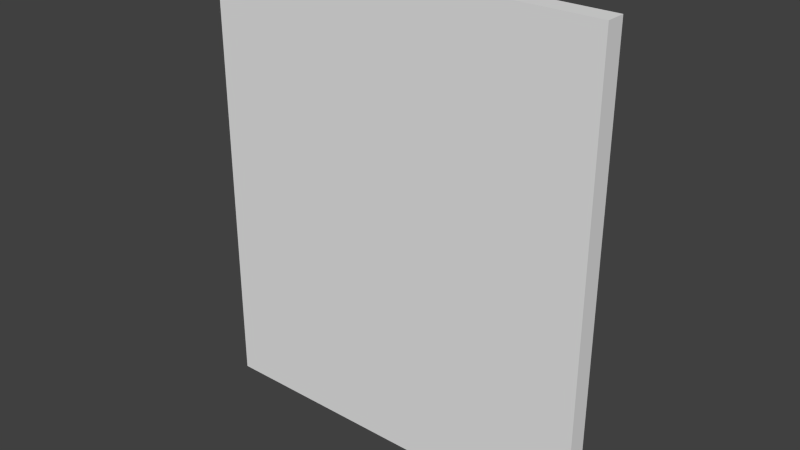 # Source: Plaque.blend  (saved by Blender 2.71.0; exported with 4.5.12 LTS)
import bpy
from mathutils import Matrix  # noqa: F401  (used for matrix-valued properties, if any)

bpy.ops.wm.read_factory_settings(use_empty=True)
scene = bpy.context.scene
scene.name = 'Scene'

# ---- collections
col_collection_1 = bpy.data.collections.new('Collection 1'); scene.collection.children.link(col_collection_1)

# ---- materials (node trees are filled in below, after node groups)
mat_material_001 = bpy.data.materials.new('Material.001')
mat_material_001.alpha_threshold = 0.0
mat_material_001.use_transparent_shadow = False
mat_material_001.roughness = 0.5
mat_material_001.specular_intensity = 1.0
mat_material_001.line_color = (0.0, 0.0, 0.0, 1.0)
mat_material = bpy.data.materials.new('Material')
mat_material.alpha_threshold = 0.0
mat_material.use_transparent_shadow = False
mat_material.roughness = 0.5
mat_material.specular_intensity = 0.5886
mat_material.line_color = (0.0, 0.0, 0.0, 1.0)

# ---- material node trees

# ---- world
world_world = bpy.data.worlds.new('World'); scene.world = world_world
world_world.color = (0.05088, 0.05088, 0.05088)
world_world.use_sun_shadow = False
world_world.sun_shadow_jitter_overblur = 0.0
world_world.cycles.sampling_method = 'MANUAL'
world_world.cycles.sample_map_resolution = 256

# ---- meshes
me_cube_002 = bpy.data.meshes.new('Cube.002')
me_cube_002.from_pydata([(-1.0, -1.0, -1.0), (-1.0, 1.0, -1.0), (1.0, 1.0, -1.0), (1.0, -1.0, -1.0), (-1.0, -1.0, 1.0), (-1.0, 1.0, 1.0), (1.0, 1.0, 1.0), (1.0, -1.0, 1.0), (-0.9492, 1.0, -0.9492), (0.9492, 1.0, -0.9492), (-0.9492, 1.0, 0.9492), (0.9492, 1.0, 0.9492)], [], [(4, 5, 1, 0), (2, 1, 8, 9), (6, 7, 3, 2), (7, 4, 0, 3), (0, 1, 2, 3), (7, 6, 5, 4), (10, 11, 9, 8), (6, 2, 9, 11), (5, 6, 11, 10), (1, 5, 10, 8)])
_uv = me_cube_002.uv_layers.new(name='UVMap')
_uv.uv.foreach_set('vector', [0.71, 0.2401, 0.6347, 0.3294, 0.6347, 0.1622, 0.7193, 0.2324, 0.8785, 0.09626, 0.8785, 0.9037, 0.8592, 0.8832, 0.8592, 0.1168, 0.8206, 0.3294, 0.7226, 0.2515, 0.7308, 0.2397, 0.8047, 0.1521, 0.0, 0.0, 0.0, 0.0, 0.0, 0.0, 0.0, 0.0, 0.7193, 0.2324, 0.6347, 0.1622, 0.8047, 0.1521, 0.7308, 0.2397, 0.7226, 0.2515, 0.8206, 0.3294, 0.6347, 0.3294, 0.71, 0.2401, 0.8063, 0.6652, 0.2137, 0.6716, 0.1418, 0.1418, 0.8582, 0.1418, 0.1215, 0.09626, 0.8785, 0.09626, 0.8592, 0.1168, 0.1407, 0.1168, 0.1215, 0.9037, 0.1215, 0.09626, 0.1407, 0.1168, 0.1407, 0.8832, 0.8785, 0.9037, 0.1215, 0.9037, 0.1407, 0.8832, 0.8592, 0.8832])
me_cube_002.materials.append(mat_material_001)
me_cube_002.use_remesh_preserve_volume = False
me_cube_002.use_remesh_preserve_attributes = False
me_cube_002.use_mirror_vertex_groups = False
me_cube_002.update()
me_cube = bpy.data.meshes.new('Cube')
me_cube.from_pydata([(1.0, 1.0, -1.0), (1.0, -1.0, -1.0), (-1.0, -1.0, -1.0), (-1.0, 1.0, -1.0), (1.0, 1.0, 1.0), (1.0, -1.0, 1.0), (-1.0, -1.0, 1.0), (-1.0, 1.0, 1.0), (0.9342, 1.0, -0.9342), (-0.9342, 1.0, -0.9342), (0.9342, 1.0, 0.9342), (-0.9342, 1.0, 0.9342), (0.8965, 1.953, -0.8965), (-0.8965, 1.953, -0.8965), (0.8965, 1.953, 0.8965), (-0.8965, 1.953, 0.8965)], [], [(0, 1, 2, 3), (4, 7, 6, 5), (0, 4, 5, 1), (1, 5, 6, 2), (2, 6, 7, 3), (7, 4, 10, 11), (11, 10, 14, 15), (3, 7, 11, 9), (4, 0, 8, 10), (0, 3, 9, 8), (14, 12, 13, 15), (9, 11, 15, 13), (10, 8, 12, 14), (8, 9, 13, 12)])
_uv = me_cube.uv_layers.new(name='UVMap')
_uv.uv.foreach_set('vector', [0.2035, 0.2035, 0.7965, 0.2035, 0.7965, 0.7965, 0.2035, 0.7965, 0.2035, 0.2035, 0.7965, 0.2035, 0.7965, 0.7965, 0.2035, 0.7965, 0.2035, 0.2035, 0.7965, 0.2035, 0.7965, 0.7965, 0.2035, 0.7965, 0.2035, 0.2035, 0.7965, 0.2035, 0.7965, 0.7965, 0.2035, 0.7965, 0.2035, 0.2035, 0.7965, 0.2035, 0.7965, 0.7965, 0.2035, 0.7965, 0.2035, 0.2035, 0.7965, 0.2035, 0.7965, 0.7965, 0.2035, 0.7965, 0.2035, 0.2035, 0.7965, 0.2035, 0.7965, 0.7965, 0.2035, 0.7965, 0.2035, 0.2035, 0.7965, 0.2035, 0.7965, 0.7965, 0.2035, 0.7965, 0.2035, 0.2035, 0.7965, 0.2035, 0.7965, 0.7965, 0.2035, 0.7965, 0.2035, 0.2035, 0.7965, 0.2035, 0.7965, 0.7965, 0.2035, 0.7965, 0.2035, 0.2035, 0.7965, 0.2035, 0.7965, 0.7965, 0.2035, 0.7965, 0.2035, 0.2035, 0.7965, 0.2035, 0.7965, 0.7965, 0.2035, 0.7965, 0.2035, 0.2035, 0.7965, 0.2035, 0.7965, 0.7965, 0.2035, 0.7965, 0.2035, 0.2035, 0.7965, 0.2035, 0.7965, 0.7965, 0.2035, 0.7965])
me_cube.materials.append(mat_material)
me_cube.use_remesh_preserve_volume = False
me_cube.use_remesh_preserve_attributes = False
me_cube.use_mirror_vertex_groups = False
me_cube.update()

# ---- objects
ob_cube_001 = bpy.data.objects.new('Cube.001', me_cube_002)
ob_cube = bpy.data.objects.new('Cube', me_cube)

# ---- transforms, parenting, visibility, modifiers, constraints
ob_cube_001.location = (0.0, 0.1684, 0.0)
ob_cube_001.scale = (0.2967, 0.01109, 0.347)
ob_cube_001.lineart.crease_threshold = 0.0
ob_cube.location = (0.0, 0.1352, 0.0)
ob_cube.scale = (0.3741, 0.01844, 0.4294)
ob_cube.lock_rotations_4d = False
ob_cube.empty_display_type = 'ARROWS'
ob_cube.lineart.crease_threshold = 0.0

# ---- collection membership
col_collection_1.objects.link(ob_cube_001)
col_collection_1.objects.link(ob_cube)

# ---- scene / render settings (as saved in the file)
scene.frame_start = 1; scene.frame_end = 250; scene.frame_set(1)
scene.render.engine = 'BLENDER_EEVEE_NEXT'
scene.render.resolution_percentage = 50
scene.render.dither_intensity = 0.0
scene.cycles.use_denoising = False
scene.cycles.samples = 10
scene.cycles.sampling_pattern = 'TABULATED_SOBOL'
scene.cycles.light_sampling_threshold = 0.0
scene.cycles.use_adaptive_sampling = False
scene.cycles.use_light_tree = False
scene.cycles.blur_glossy = 0.0
scene.cycles.volume_bounces = 1
scene.cycles.pixel_filter_type = 'GAUSSIAN'
scene.cycles.sample_clamp_indirect = 0.0
scene.view_settings.view_transform = 'Standard'
bpy.context.view_layer.update()

# ---- added for rendering (the .blend has no active camera and no usable light): camera, sun
cam_auto = bpy.data.cameras.new('AutoCamera')
cam_auto.lens = 50.0
cam_auto.sensor_width = 36.0
cam_auto.clip_end = 1000.0
ob_auto_camera = bpy.data.objects.new('AutoCamera', cam_auto)
scene.collection.objects.link(ob_auto_camera)
ob_auto_camera.location = (1.05556, -1.11855, 0.844445)
ob_auto_camera.rotation_euler = (1.09748, -7.21219e-08, 0.694738)
scene.camera = ob_auto_camera
light_auto_sun = bpy.data.lights.new('AutoSun', 'SUN')
light_auto_sun.energy = 3.0
light_auto_sun.angle = 0.0523599
ob_auto_sun = bpy.data.objects.new('AutoSun', light_auto_sun)
scene.collection.objects.link(ob_auto_sun)
ob_auto_sun.rotation_euler = (0.872665, 0.174533, 0.523599)
bpy.context.view_layer.update()
